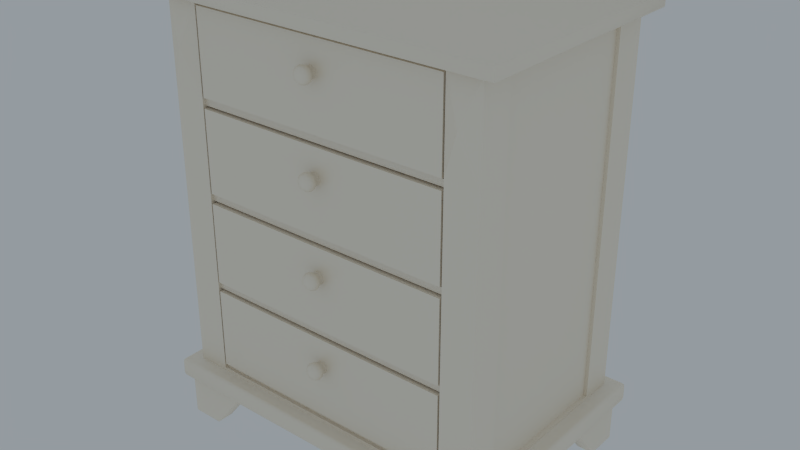 # Source: small_cupboard_reduce.blend  (saved by Blender 2.79.0; exported with 4.5.12 LTS)
import bpy
from mathutils import Matrix  # noqa: F401  (used for matrix-valued properties, if any)

bpy.ops.wm.read_factory_settings(use_empty=True)
scene = bpy.context.scene
scene.name = 'Scene'

# ---- collections
col_collection_1 = bpy.data.collections.new('Collection 1'); scene.collection.children.link(col_collection_1)

# ---- materials (node trees are filled in below, after node groups)
mat_1013_simple = bpy.data.materials.new('1013_simple')
mat_1013_simple.alpha_threshold = 0.0
mat_1013_simple.diffuse_color = (1.0, 0.9131, 0.7682, 1.0)
mat_1013_simple.roughness = 0.5
mat_1013_simple.specular_intensity = 0.8
mat_1013_simple.line_color = (0.0, 0.0, 0.0, 1.0)

# ---- material node trees
mat_1013_simple.use_nodes = True; mat_1013_simple.node_tree.nodes.clear()
_N = mat_1013_simple.node_tree.nodes; _L = mat_1013_simple.node_tree.links
n0 = _N.new('ShaderNodeOutputMaterial'); n0.name = 'Material Output'; n0.location = (300, 300)
n0.width = 120
n1 = _N.new('ShaderNodeMixShader'); n1.name = 'Mix Shader'; n1.location = (100, 300)
n1.width = 150
n1.inputs[0].default_value = 0.2
n2 = _N.new('ShaderNodeBsdfDiffuse'); n2.name = 'Diffuse BSDF'; n2.location = (-100, 300)
n2.inputs[0].default_value = (1.0, 0.9131, 0.7682, 1.0)
n3 = _N.new('ShaderNodeBsdfAnisotropic'); n3.name = 'Glossy BSDF'; n3.location = (-103, 185)
n3.distribution = 'BECKMANN'
n3.inputs[0].default_value = (1.0, 1.0, 1.0, 1.0)
n3.inputs[1].default_value = 0.4472
_L.new(n1.outputs[0], n0.inputs[0])
_L.new(n2.outputs[0], n1.inputs[1])
_L.new(n3.outputs[0], n1.inputs[2])
n0.is_active_output = True

# ---- world
world_world = bpy.data.worlds.new('World'); scene.world = world_world
world_world.use_nodes = True; world_world.node_tree.nodes.clear()
_N = world_world.node_tree.nodes; _L = world_world.node_tree.links
n0 = _N.new('ShaderNodeOutputWorld'); n0.name = 'World Output'; n0.location = (300, 300)
n0.width = 120
n1 = _N.new('ShaderNodeBackground'); n1.name = 'Background'; n1.location = (10, 300)
n1.width = 150
n1.inputs[0].default_value = (0.2986, 0.3277, 0.3509, 1.0)
_L.new(n1.outputs[0], n0.inputs[0])
n0.is_active_output = True
world_world.color = (0.05088, 0.05088, 0.05088)
world_world.use_sun_shadow = False
world_world.sun_shadow_jitter_overblur = 0.0
world_world.cycles.sampling_method = 'NONE'
world_world.cycles.sample_map_resolution = 256
world_world.light_settings.distance = 0.3

# ---- meshes
me_circle_002 = bpy.data.meshes.new('Circle.002')
me_circle_002.from_pydata([(-0.009396, -0.112, -0.07907), (-0.01354, -0.1099, -0.07907), (-0.01631, -0.1066, -0.07907), (-0.01728, -0.1028, -0.07907), (-0.01631, -0.09902, -0.07907), (-0.01354, -0.09579, -0.07907), (-0.009023, -0.112, -0.0772), (-0.01285, -0.1099, -0.07562), (-0.01541, -0.1066, -0.07456), (-0.01631, -0.1028, -0.07418), (-0.01541, -0.09902, -0.07456), (-0.01285, -0.09579, -0.07562), (-0.01285, -0.08761, -0.08253), (-0.007963, -0.112, -0.07562), (-0.01089, -0.1099, -0.07269), (-0.01285, -0.1066, -0.07073), (-0.01354, -0.1028, -0.07004), (-0.01285, -0.09902, -0.07073), (-0.01089, -0.09579, -0.07269), (-0.01089, -0.08761, -0.08546), (-0.006377, -0.112, -0.07456), (-0.007963, -0.1099, -0.07073), (-0.009023, -0.1066, -0.06817), (-0.009396, -0.1028, -0.06727), (-0.009023, -0.09902, -0.06817), (-0.007963, -0.09579, -0.07073), (-0.007963, -0.08761, -0.08742), (-0.004506, -0.112, -0.07418), (-0.004506, -0.1099, -0.07004), (-0.004506, -0.1066, -0.06727), (-0.004506, -0.1028, -0.0663), (-0.004506, -0.09902, -0.06727), (-0.004506, -0.09579, -0.07004), (-0.004506, -0.08761, -0.08811), (-0.004506, -0.1128, -0.07907), (-0.002635, -0.112, -0.07456), (-0.001049, -0.1099, -0.07073), (1.105e-05, -0.1066, -0.06817), (0.0003832, -0.1028, -0.06727), (1.105e-05, -0.09902, -0.06817), (-0.001049, -0.09579, -0.07073), (-0.001049, -0.08761, -0.08742), (-0.001049, -0.112, -0.07562), (0.001882, -0.1099, -0.07269), (0.003841, -0.1066, -0.07073), (0.004528, -0.1028, -0.07004), (0.003841, -0.09902, -0.07073), (0.001882, -0.09579, -0.07269), (0.001882, -0.08761, -0.08546), (1.104e-05, -0.112, -0.0772), (0.003841, -0.1099, -0.07562), (0.006399, -0.1066, -0.07456), (0.007298, -0.1028, -0.07418), (0.006399, -0.09902, -0.07456), (0.003841, -0.09579, -0.07562), (0.003841, -0.08761, -0.08253), (0.0003832, -0.112, -0.07907), (0.004528, -0.1099, -0.07907), (0.007298, -0.1066, -0.07907), (0.00827, -0.1028, -0.07907), (0.007298, -0.09902, -0.07907), (0.004528, -0.09579, -0.07907), (0.004528, -0.08761, -0.07907), (1.104e-05, -0.112, -0.08095), (0.003841, -0.1099, -0.08253), (0.006399, -0.1066, -0.08359), (0.007298, -0.1028, -0.08396), (0.006399, -0.09902, -0.08359), (0.003841, -0.09579, -0.08253), (0.003841, -0.08761, -0.07562), (-0.001049, -0.112, -0.08253), (0.001882, -0.1099, -0.08546), (0.003841, -0.1066, -0.08742), (0.004528, -0.1028, -0.08811), (0.003841, -0.09902, -0.08742), (0.001882, -0.09579, -0.08546), (0.001882, -0.08761, -0.07269), (-0.002635, -0.112, -0.08359), (-0.001049, -0.1099, -0.08742), (1.105e-05, -0.1066, -0.08998), (0.0003832, -0.1028, -0.09088), (1.105e-05, -0.09902, -0.08998), (-0.001049, -0.09579, -0.08742), (-0.001049, -0.08761, -0.07073), (-0.004506, -0.112, -0.08396), (-0.004506, -0.1099, -0.08811), (-0.004506, -0.1066, -0.09088), (-0.004506, -0.1028, -0.09185), (-0.004506, -0.09902, -0.09088), (-0.004506, -0.09579, -0.08811), (-0.004506, -0.08761, -0.07004), (-0.006377, -0.112, -0.08359), (-0.007963, -0.1099, -0.08742), (-0.009023, -0.1066, -0.08998), (-0.009396, -0.1028, -0.09088), (-0.009023, -0.09902, -0.08998), (-0.007963, -0.09579, -0.08742), (-0.007963, -0.08761, -0.07073), (-0.01089, -0.08761, -0.07269), (-0.007963, -0.112, -0.08253), (-0.01089, -0.1099, -0.08546), (-0.01285, -0.1066, -0.08742), (-0.01354, -0.1028, -0.08811), (-0.01285, -0.09902, -0.08742), (-0.01089, -0.09579, -0.08546), (-0.01285, -0.08761, -0.07562), (-0.009023, -0.112, -0.08095), (-0.01285, -0.1099, -0.08253), (-0.01541, -0.1066, -0.08359), (-0.01631, -0.1028, -0.08396), (-0.01541, -0.09902, -0.08359), (-0.01285, -0.09579, -0.08253), (-0.01354, -0.08761, -0.07907), (-0.009396, -0.112, 0.1999), (-0.01354, -0.1099, 0.1999), (-0.01631, -0.1066, 0.1999), (-0.01728, -0.1028, 0.1999), (-0.01631, -0.09902, 0.1999), (-0.01354, -0.09579, 0.1999), (-0.009023, -0.112, 0.2018), (-0.01285, -0.1099, 0.2034), (-0.01541, -0.1066, 0.2044), (-0.01631, -0.1028, 0.2048), (-0.01541, -0.09902, 0.2044), (-0.01285, -0.09579, 0.2034), (-0.01285, -0.08761, 0.1964), (-0.007963, -0.112, 0.2034), (-0.01089, -0.1099, 0.2063), (-0.01285, -0.1066, 0.2082), (-0.01354, -0.1028, 0.2089), (-0.01285, -0.09902, 0.2082), (-0.01089, -0.09579, 0.2063), (-0.01089, -0.08761, 0.1935), (-0.006377, -0.112, 0.2044), (-0.007963, -0.1099, 0.2082), (-0.009023, -0.1066, 0.2108), (-0.009396, -0.1028, 0.2117), (-0.009023, -0.09902, 0.2108), (-0.007963, -0.09579, 0.2082), (-0.007963, -0.08761, 0.1916), (-0.004506, -0.112, 0.2048), (-0.004506, -0.1099, 0.2089), (-0.004506, -0.1066, 0.2117), (-0.004506, -0.1028, 0.2127), (-0.004506, -0.09902, 0.2117), (-0.004506, -0.09579, 0.2089), (-0.004506, -0.08761, 0.1909), (-0.004506, -0.1128, 0.1999), (-0.002635, -0.112, 0.2044), (-0.001049, -0.1099, 0.2082), (1.105e-05, -0.1066, 0.2108), (0.0003832, -0.1028, 0.2117), (1.105e-05, -0.09902, 0.2108), (-0.001049, -0.09579, 0.2082), (-0.001049, -0.08761, 0.1916), (-0.001049, -0.112, 0.2034), (0.001882, -0.1099, 0.2063), (0.003841, -0.1066, 0.2082), (0.004528, -0.1028, 0.2089), (0.003841, -0.09902, 0.2082), (0.001882, -0.09579, 0.2063), (0.001882, -0.08761, 0.1935), (1.104e-05, -0.112, 0.2018), (0.003841, -0.1099, 0.2034), (0.006399, -0.1066, 0.2044), (0.007298, -0.1028, 0.2048), (0.006399, -0.09902, 0.2044), (0.003841, -0.09579, 0.2034), (0.003841, -0.08761, 0.1964), (0.0003832, -0.112, 0.1999), (0.004528, -0.1099, 0.1999), (0.007298, -0.1066, 0.1999), (0.00827, -0.1028, 0.1999), (0.007298, -0.09902, 0.1999), (0.004528, -0.09579, 0.1999), (0.004528, -0.08761, 0.1999), (1.104e-05, -0.112, 0.198), (0.003841, -0.1099, 0.1964), (0.006399, -0.1066, 0.1954), (0.007298, -0.1028, 0.195), (0.006399, -0.09902, 0.1954), (0.003841, -0.09579, 0.1964), (0.003841, -0.08761, 0.2034), (-0.001049, -0.112, 0.1964), (0.001882, -0.1099, 0.1935), (0.003841, -0.1066, 0.1916), (0.004528, -0.1028, 0.1909), (0.003841, -0.09902, 0.1916), (0.001882, -0.09579, 0.1935), (0.001882, -0.08761, 0.2063), (-0.002635, -0.112, 0.1954), (-0.001049, -0.1099, 0.1916), (1.105e-05, -0.1066, 0.189), (0.0003832, -0.1028, 0.1881), (1.105e-05, -0.09902, 0.189), (-0.001049, -0.09579, 0.1916), (-0.001049, -0.08761, 0.2082), (-0.004506, -0.112, 0.195), (-0.004506, -0.1099, 0.1909), (-0.004506, -0.1066, 0.1881), (-0.004506, -0.1028, 0.1871), (-0.004506, -0.09902, 0.1881), (-0.004506, -0.09579, 0.1909), (-0.004506, -0.08761, 0.2089), (-0.006377, -0.112, 0.1954), (-0.007963, -0.1099, 0.1916), (-0.009023, -0.1066, 0.189), (-0.009396, -0.1028, 0.1881), (-0.009023, -0.09902, 0.189), (-0.007963, -0.09579, 0.1916), (-0.007963, -0.08761, 0.2082), (-0.01089, -0.08761, 0.2063), (-0.007963, -0.112, 0.1964), (-0.01089, -0.1099, 0.1935), (-0.01285, -0.1066, 0.1916), (-0.01354, -0.1028, 0.1909), (-0.01285, -0.09902, 0.1916), (-0.01089, -0.09579, 0.1935), (-0.01285, -0.08761, 0.2034), (-0.009023, -0.112, 0.198), (-0.01285, -0.1099, 0.1964), (-0.01541, -0.1066, 0.1954), (-0.01631, -0.1028, 0.195), (-0.01541, -0.09902, 0.1954), (-0.01285, -0.09579, 0.1964), (-0.01354, -0.08761, 0.1999), (-0.009396, -0.112, 0.3378), (-0.01354, -0.1099, 0.3378), (-0.01631, -0.1066, 0.3378), (-0.01728, -0.1028, 0.3378), (-0.01631, -0.09902, 0.3378), (-0.01354, -0.09579, 0.3378), (-0.009023, -0.112, 0.3397), (-0.01285, -0.1099, 0.3413), (-0.01541, -0.1066, 0.3423), (-0.01631, -0.1028, 0.3427), (-0.01541, -0.09902, 0.3423), (-0.01285, -0.09579, 0.3413), (-0.01285, -0.08761, 0.3344), (-0.007963, -0.112, 0.3413), (-0.01089, -0.1099, 0.3442), (-0.01285, -0.1066, 0.3462), (-0.01354, -0.1028, 0.3469), (-0.01285, -0.09902, 0.3462), (-0.01089, -0.09579, 0.3442), (-0.01089, -0.08761, 0.3314), (-0.006377, -0.112, 0.3423), (-0.007963, -0.1099, 0.3462), (-0.009023, -0.1066, 0.3487), (-0.009396, -0.1028, 0.3496), (-0.009023, -0.09902, 0.3487), (-0.007963, -0.09579, 0.3462), (-0.007963, -0.08761, 0.3295), (-0.004506, -0.112, 0.3427), (-0.004506, -0.1099, 0.3469), (-0.004506, -0.1066, 0.3496), (-0.004506, -0.1028, 0.3506), (-0.004506, -0.09902, 0.3496), (-0.004506, -0.09579, 0.3469), (-0.004506, -0.08761, 0.3288), (-0.004506, -0.1128, 0.3378), (-0.002635, -0.112, 0.3423), (-0.001049, -0.1099, 0.3462), (1.105e-05, -0.1066, 0.3487), (0.0003832, -0.1028, 0.3496), (1.105e-05, -0.09902, 0.3487), (-0.001049, -0.09579, 0.3462), (-0.001049, -0.08761, 0.3295), (-0.001049, -0.112, 0.3413), (0.001882, -0.1099, 0.3442), (0.003841, -0.1066, 0.3462), (0.004528, -0.1028, 0.3469), (0.003841, -0.09902, 0.3462), (0.001882, -0.09579, 0.3442), (0.001882, -0.08761, 0.3314), (1.104e-05, -0.112, 0.3397), (0.003841, -0.1099, 0.3413), (0.006399, -0.1066, 0.3423), (0.007298, -0.1028, 0.3427), (0.006399, -0.09902, 0.3423), (0.003841, -0.09579, 0.3413), (0.003841, -0.08761, 0.3344), (0.0003832, -0.112, 0.3378), (0.004528, -0.1099, 0.3378), (0.007298, -0.1066, 0.3378), (0.00827, -0.1028, 0.3378), (0.007298, -0.09902, 0.3378), (0.004528, -0.09579, 0.3378), (0.004528, -0.08761, 0.3378), (1.104e-05, -0.112, 0.336), (0.003841, -0.1099, 0.3344), (0.006399, -0.1066, 0.3333), (0.007298, -0.1028, 0.3329), (0.006399, -0.09902, 0.3333), (0.003841, -0.09579, 0.3344), (0.003841, -0.08761, 0.3413), (-0.001049, -0.112, 0.3344), (0.001882, -0.1099, 0.3314), (0.003841, -0.1066, 0.3295), (0.004528, -0.1028, 0.3288), (0.003841, -0.09902, 0.3295), (0.001882, -0.09579, 0.3314), (0.001882, -0.08761, 0.3442), (-0.002635, -0.112, 0.3333), (-0.001049, -0.1099, 0.3295), (1.105e-05, -0.1066, 0.3269), (0.0003832, -0.1028, 0.326), (1.105e-05, -0.09902, 0.3269), (-0.001049, -0.09579, 0.3295), (-0.001049, -0.08761, 0.3462), (-0.004506, -0.112, 0.3329), (-0.004506, -0.1099, 0.3288), (-0.004506, -0.1066, 0.326), (-0.004506, -0.1028, 0.325), (-0.004506, -0.09902, 0.326), (-0.004506, -0.09579, 0.3288), (-0.004506, -0.08761, 0.3469), (-0.006377, -0.112, 0.3333), (-0.007963, -0.1099, 0.3295), (-0.009023, -0.1066, 0.3269), (-0.009396, -0.1028, 0.326), (-0.009023, -0.09902, 0.3269), (-0.007963, -0.09579, 0.3295), (-0.007963, -0.08761, 0.3462), (-0.01089, -0.08761, 0.3442), (-0.007963, -0.112, 0.3344), (-0.01089, -0.1099, 0.3314), (-0.01285, -0.1066, 0.3295), (-0.01354, -0.1028, 0.3288), (-0.01285, -0.09902, 0.3295), (-0.01089, -0.09579, 0.3314), (-0.01285, -0.08761, 0.3413), (-0.009023, -0.112, 0.336), (-0.01285, -0.1099, 0.3344), (-0.01541, -0.1066, 0.3333), (-0.01631, -0.1028, 0.3329), (-0.01541, -0.09902, 0.3333), (-0.01285, -0.09579, 0.3344), (-0.01354, -0.08761, 0.3378), (0.1929, -0.06454, 0.3821), (-0.2019, -0.06453, 0.3821), (-0.2019, -0.06453, 0.2581), (0.1929, -0.06454, 0.2581), (0.1929, -0.06454, 0.2429), (-0.2019, -0.06453, 0.2429), (-0.2019, -0.06453, 0.1189), (0.1929, -0.06454, 0.1189), (0.1929, -0.06454, -0.03543), (-0.2019, -0.06453, -0.03543), (-0.2019, -0.06453, -0.1594), (0.1929, -0.06454, -0.1594), (0.1929, -0.08986, -0.1594), (-0.2019, -0.08986, -0.1594), (-0.2019, -0.08986, -0.03543), (0.1929, -0.08986, -0.03543), (0.1929, -0.08986, 0.1189), (-0.2019, -0.08986, 0.1189), (-0.2019, -0.08986, 0.2429), (0.1929, -0.08986, 0.2429), (0.1929, -0.08986, 0.2581), (-0.2019, -0.08986, 0.2581), (-0.2019, -0.08986, 0.3821), (0.1929, -0.08986, 0.3821), (-0.2045, 0.2405, -0.167), (-0.2545, 0.2405, -0.167), (-0.2545, -0.08953, -0.167), (-0.2045, -0.08954, -0.167), (-0.2045, 0.2405, 0.3897), (-0.2545, 0.2405, 0.3897), (-0.2545, -0.08953, 0.3897), (-0.2045, -0.08954, 0.3897), (0.2455, 0.2405, -0.167), (0.1955, 0.2405, -0.167), (0.1955, -0.08954, -0.167), (0.2455, -0.08954, -0.167), (0.2455, 0.2405, 0.3897), (0.1955, 0.2405, 0.3897), (0.1955, -0.08954, 0.3897), (0.2455, -0.08954, 0.3897), (0.1955, 0.2355, -0.167), (0.1955, 0.2355, 0.3897), (-0.2045, 0.2355, -0.167), (-0.2045, 0.2355, 0.3897), (0.1955, 0.2155, -0.167), (0.1955, 0.2155, 0.3897), (-0.2045, 0.2155, -0.167), (-0.2045, 0.2155, 0.3897), (0.1955, -0.06454, 0.2455), (-0.2045, -0.08453, 0.2455), (-0.2045, -0.08453, -0.167), (-0.2045, -0.08453, 0.3897), (0.1955, -0.08454, -0.167), (0.1955, -0.08454, 0.3897), (0.1955, -0.06454, 0.3897), (0.1955, -0.08454, 0.2455), (0.1955, -0.08454, 0.1063), (0.1955, -0.06454, -0.167), (-0.2045, -0.08453, 0.3847), (-0.2045, -0.08453, 0.2555), (0.1955, -0.08454, 0.2555), (0.1955, -0.08454, 0.3847), (-0.2045, -0.08453, -0.03285), (-0.2045, -0.08453, -0.162), (0.1955, -0.08454, -0.162), (0.1955, -0.08454, -0.03285), (-0.2045, -0.06453, 0.3897), (-0.2045, -0.08453, 0.1163), (0.1955, -0.08454, 0.1163), (-0.2045, -0.06453, -0.167), (-0.2045, -0.08453, 0.1063), (-0.2045, -0.08453, -0.02285), (0.1955, -0.08454, -0.02285), (-0.2045, -0.06453, 0.2455), (0.1955, -0.06454, 0.1063), (-0.2045, -0.06453, 0.3847), (-0.2045, -0.06453, 0.2555), (0.1955, -0.06454, 0.2555), (0.1955, -0.06454, 0.3847), (-0.2045, -0.06453, -0.03285), (-0.2045, -0.06453, -0.162), (0.1955, -0.06454, -0.162), (0.1955, -0.06454, -0.03285), (-0.2045, -0.06453, 0.1163), (0.1955, -0.06454, 0.1163), (-0.2045, -0.06453, 0.1063), (-0.2045, -0.06453, -0.02285), (0.1955, -0.06454, -0.02285), (-0.2545, 0.191, -0.167), (-0.2045, 0.191, -0.167), (-0.2545, 0.191, 0.3897), (-0.2045, 0.191, 0.3897), (0.2455, 0.1909, 0.3897), (0.2455, 0.1909, -0.167), (0.1955, 0.1909, 0.3897), (0.1955, 0.1909, -0.167), (0.1955, -0.03964, -0.167), (0.2455, -0.03964, -0.167), (0.1955, -0.03964, 0.3897), (0.2455, -0.03964, 0.3897), (-0.2545, -0.03964, 0.3897), (-0.2545, -0.03964, -0.167), (-0.2045, -0.03964, 0.3897), (-0.2045, -0.03964, -0.167), (0.2405, 0.1909, 0.3897), (0.2405, 0.1909, -0.167), (0.2405, -0.03964, -0.167), (0.2405, -0.03964, 0.3897), (-0.2495, -0.03964, -0.167), (-0.2495, -0.03964, 0.3897), (-0.2495, 0.191, 0.3897), (-0.2495, 0.191, -0.167), (-0.2045, -0.08954, 0.2581), (-0.2045, 0.2405, 0.2581), (-0.2545, 0.2405, 0.2581), (-0.2545, -0.08953, 0.2581), (-0.2045, 0.191, 0.2581), (-0.2545, 0.191, 0.2581), (-0.2495, 0.191, 0.2581), (-0.2545, -0.03964, 0.2581), (-0.2045, -0.03964, 0.2581), (-0.2495, -0.03964, 0.2581), (-0.2295, -0.1006, 0.3239), (0.2205, -0.1006, 0.3239), (0.1955, -0.08954, 0.2581), (0.1955, 0.2405, 0.2581), (0.2455, 0.2405, 0.2581), (0.2455, -0.08954, 0.2581), (0.2405, 0.1909, 0.2581), (0.2405, -0.03964, 0.2581), (0.1955, -0.03964, 0.2581), (0.2455, -0.03964, 0.2581), (0.2455, 0.1909, 0.2581), (0.1955, 0.1909, 0.2581), (0.2589, 0.199, -0.2664), (0.2339, 0.199, -0.2664), (-0.1668, 0.2236, -0.2026), (-0.2177, 0.2236, -0.267), (-0.2668, 0.2486, -0.267), (-0.2177, 0.2486, -0.267), (-0.1668, 0.2486, -0.2026), (-0.2668, 0.2486, -0.2026), (-0.2418, 0.1486, -0.2026), (-0.2418, 0.1995, -0.267), (-0.2668, 0.1995, -0.267), (-0.2668, 0.1486, -0.2026), (-0.2418, 0.2236, -0.267), (-0.2668, 0.2236, -0.267), (-0.2668, 0.2236, -0.2026), (-0.2418, 0.2486, -0.2026), (-0.2418, 0.2486, -0.267), (-0.2418, 0.2236, -0.2026), (0.2589, 0.1492, -0.2026), (0.2339, 0.1492, -0.2026), (0.2339, 0.1489, -0.2033), (0.2589, 0.1489, -0.2033), (0.1594, 0.2234, -0.2033), (0.1594, 0.2484, -0.2033), (0.2339, 0.2484, -0.2033), (0.2589, 0.2482, -0.2033), (0.2587, 0.1489, -0.2033), (0.1594, 0.2482, -0.2033), (0.1602, 0.2484, -0.2033), (0.1602, 0.2234, -0.2033), (0.1597, 0.2234, -0.2026), (0.21, 0.2234, -0.267), (0.21, 0.2484, -0.267), (0.1597, 0.2484, -0.2026), (0.21, 0.2482, -0.267), (0.1597, 0.2482, -0.2026), (0.2095, 0.2234, -0.2664), (0.2095, 0.2484, -0.2664), (0.2589, 0.1497, -0.2033), (0.2339, 0.1497, -0.2033), (0.2587, 0.1996, -0.267), (0.2587, 0.1492, -0.2026), (0.2587, 0.1484, -0.2026), (0.2587, 0.1993, -0.267), (0.2587, 0.2234, -0.2026), (0.2587, 0.2484, -0.267), (0.2589, 0.1996, -0.267), (0.2339, 0.1996, -0.267), (0.2093, 0.2484, -0.2664), (0.2093, 0.2234, -0.2664), (0.2589, 0.1988, -0.2664), (0.2339, 0.1988, -0.2664), (0.2587, 0.2484, -0.2026), (0.2587, 0.2234, -0.267), (0.2587, 0.2482, -0.2026), (0.2587, 0.2482, -0.267), (0.2587, 0.2484, -0.2033), (0.2276, 0.2234, -0.2033), (0.2589, 0.2234, -0.2033), (0.2589, 0.2484, -0.2033), (0.2276, 0.2234, -0.2664), (0.2589, 0.2484, -0.2664), (0.2589, 0.2234, -0.2664), (0.2339, 0.2484, -0.2664), (0.2587, 0.1988, -0.2664), (0.2587, 0.2484, -0.2664), (0.2589, 0.2482, -0.2664), (0.2093, 0.2482, -0.2664), (0.2339, 0.2482, -0.2026), (0.2589, 0.2482, -0.2026), (0.2589, 0.2482, -0.267), (0.2339, 0.2482, -0.267), (0.1589, 0.2482, -0.2026), (0.2098, 0.2482, -0.267), (0.2339, 0.2234, -0.2026), (0.2589, 0.2234, -0.267), (0.2589, 0.2234, -0.2026), (0.2339, 0.2484, -0.2026), (0.2339, 0.2484, -0.267), (0.2339, 0.2234, -0.267), (0.1589, 0.2484, -0.2026), (0.2098, 0.2484, -0.267), (0.2098, 0.2234, -0.267), (0.1589, 0.2234, -0.2026), (0.2589, 0.2484, -0.2026), (0.2589, 0.1484, -0.2026), (0.2589, 0.1993, -0.267), (0.2589, 0.2484, -0.267), (0.2339, 0.1993, -0.267), (0.2339, 0.1484, -0.2026), (0.1837, 0.2236, -0.2348), (0.1837, 0.2486, -0.2348), (-0.2666, 0.1995, -0.267), (-0.2666, 0.1486, -0.2026), (-0.2666, 0.2236, -0.267), (-0.2666, 0.2486, -0.267), (-0.2666, 0.2486, -0.2026), (-0.2666, 0.2236, -0.2026), (-0.2666, 0.199, -0.2664), (-0.2666, 0.2486, -0.2664), (-0.2668, 0.2483, -0.2664), (-0.2172, 0.2483, -0.2664), (-0.2668, 0.2236, -0.2664), (-0.2418, 0.2486, -0.2664), (-0.2668, 0.2486, -0.2664), (-0.2418, 0.2173, -0.2664), (-0.2668, 0.2486, -0.2033), (-0.2418, 0.2486, -0.2033), (-0.2418, 0.2173, -0.2033), (-0.2668, 0.2483, -0.2033), (-0.2666, 0.2483, -0.267), (-0.2666, 0.2483, -0.2026), (-0.2418, 0.2483, -0.267), (-0.2668, 0.2483, -0.2026), (-0.2172, 0.2236, -0.2664), (-0.2172, 0.2486, -0.2664), (-0.2418, 0.199, -0.2664), (-0.2668, 0.199, -0.2664), (-0.2179, 0.2236, -0.267), (-0.2179, 0.2486, -0.267), (-0.2668, 0.2483, -0.267), (-0.2418, 0.2483, -0.2026), (-0.2177, 0.2483, -0.267), (-0.1668, 0.2483, -0.2026), (-0.1676, 0.2483, -0.2026), (-0.2179, 0.2483, -0.267), (-0.1681, 0.2236, -0.2033), (-0.1681, 0.2486, -0.2033), (-0.2668, 0.1992, -0.2664), (-0.2418, 0.1992, -0.2664), (-0.2666, 0.1493, -0.2026), (-0.2666, 0.1997, -0.267), (-0.2668, 0.1493, -0.2026), (-0.2668, 0.1997, -0.267), (-0.2418, 0.1997, -0.267), (-0.2418, 0.1493, -0.2026), (-0.2418, 0.1498, -0.2033), (-0.2668, 0.1498, -0.2033), (-0.2666, 0.1491, -0.2033), (-0.1673, 0.2483, -0.2033), (-0.2666, 0.2486, -0.2033), (-0.2668, 0.2236, -0.2033), (-0.2668, 0.1491, -0.2033), (-0.2418, 0.1491, -0.2033), (-0.1673, 0.2486, -0.2033), (-0.1673, 0.2236, -0.2033), (-0.1676, 0.2236, -0.2026), (-0.1676, 0.2486, -0.2026), (-0.2174, 0.2236, -0.2664), (-0.2174, 0.2486, -0.2664), (0.2339, -0.0007451, -0.2026), (0.2339, -0.05164, -0.267), (0.2589, -0.1007, -0.267), (0.2589, -0.05164, -0.267), (0.2589, -0.0007451, -0.2026), (0.2589, -0.1007, -0.2026), (0.1589, -0.07575, -0.2026), (0.2098, -0.07575, -0.267), (0.2098, -0.1007, -0.267), (0.1589, -0.1007, -0.2026), (0.2339, -0.07575, -0.267), (0.2339, -0.1007, -0.267), (0.2339, -0.1007, -0.2026), (0.2589, -0.07575, -0.2026), (0.2589, -0.07575, -0.267), (0.2339, -0.07575, -0.2026), (-0.2418, -0.0002773, -0.2026), (-0.2418, -0.05117, -0.267), (-0.2668, -0.1003, -0.267), (-0.2668, -0.05117, -0.267), (-0.2668, -0.0002773, -0.2026), (-0.2668, -0.1003, -0.2026), (-0.1668, -0.07528, -0.2026), (-0.2177, -0.07528, -0.267), (-0.2177, -0.1003, -0.267), (-0.1668, -0.1003, -0.2026), (-0.2418, -0.07528, -0.267), (-0.2418, -0.1003, -0.267), (-0.2418, -0.1003, -0.2026), (-0.2668, -0.07528, -0.2026), (-0.2668, -0.07528, -0.267), (-0.2418, -0.07528, -0.2026), (0.2339, -0.02619, -0.2348), (0.2589, -0.02619, -0.2348), (0.1843, -0.07575, -0.2348), (0.1843, -0.1007, -0.2348), (0.2339, -0.1007, -0.2348), (0.2589, -0.07575, -0.2348), (0.2589, -0.1007, -0.2348), (0.2339, -0.07575, -0.2348), (0.2095, -0.1005, -0.2667), (0.2589, -0.1005, -0.2029), (0.2586, -0.1005, -0.2026), (0.2586, -0.1005, -0.267), (0.1591, -0.1005, -0.2029), (0.2589, -0.1005, -0.2667), (0.2589, -0.05138, -0.2667), (0.2095, -0.07575, -0.2667), (0.2095, -0.1007, -0.2667), (0.2339, -0.1007, -0.2667), (0.2586, -0.1007, -0.267), (0.2586, -0.07575, -0.2026), (0.2586, -0.05164, -0.267), (0.2586, -0.0007451, -0.2026), (0.1591, -0.1007, -0.2029), (0.1591, -0.07575, -0.2029), (0.2589, -0.0009996, -0.2029), (0.2339, -0.0009996, -0.2029), (0.2339, -0.07575, -0.2029), (0.2589, -0.1007, -0.2029), (0.2589, -0.07575, -0.2029), (0.2339, -0.1007, -0.2029), (0.2589, -0.1005, -0.2026), (0.2339, -0.1005, -0.2026), (0.1843, -0.1005, -0.2348), (0.2589, -0.1005, -0.2348), (0.2589, -0.07575, -0.2667), (0.2589, -0.1007, -0.2667), (0.2339, -0.07575, -0.2667), (0.2339, -0.05138, -0.2667), (0.2098, -0.1005, -0.267), (0.1589, -0.1005, -0.2026), (0.2339, -0.1005, -0.267), (0.2589, -0.1005, -0.267), (0.2586, -0.1007, -0.2026), (0.2586, -0.07575, -0.267), (0.2586, -0.02619, -0.2348), (0.2586, -0.1007, -0.2348), (0.2586, -0.1007, -0.2667), (0.2586, -0.0009996, -0.2029), (0.2586, -0.1007, -0.2029), (0.2586, -0.05138, -0.2667), (0.1596, -0.1007, -0.2026), (0.21, -0.1007, -0.267), (0.21, -0.07575, -0.267), (0.1596, -0.07575, -0.2026), (0.1848, -0.1007, -0.2348), (0.1848, -0.07575, -0.2348), (0.2098, -0.07575, -0.2667), (0.21, -0.1005, -0.267), (0.1599, -0.07575, -0.2029), (0.1599, -0.1007, -0.2029), (0.2098, -0.1007, -0.2667), (0.1596, -0.1005, -0.2026), (0.2586, -0.05188, -0.267), (0.2589, -0.05163, -0.2667), (0.2589, -0.001747, -0.2029), (0.2586, -0.001495, -0.2026), (0.2339, -0.05188, -0.267), (0.2589, -0.05188, -0.267), (0.2339, -0.001495, -0.2026), (0.2589, -0.001495, -0.2026), (0.2339, -0.001747, -0.2029), (0.2339, -0.05163, -0.2667), (0.2339, -0.02669, -0.2348), (0.2589, -0.02669, -0.2348), (-0.2177, -0.1, -0.267), (-0.1668, -0.1, -0.2026), (-0.2418, -0.1, -0.267), (-0.2668, -0.1, -0.267), (-0.2668, -0.1, -0.2026), (-0.2418, -0.1, -0.2026), (-0.2172, -0.1, -0.2664), (-0.2668, -0.1, -0.2664), (-0.2666, -0.1003, -0.2664), (-0.2666, -0.05066, -0.2664), (-0.2418, -0.1003, -0.2664), (-0.2668, -0.07528, -0.2664), (-0.2668, -0.1003, -0.2664), (-0.2418, -0.07528, -0.2664), (-0.2668, -0.1003, -0.2033), (-0.2668, -0.07528, -0.2033), (-0.2418, -0.07528, -0.2033), (-0.2666, -0.1003, -0.2033), (-0.2666, -0.1, -0.267), (-0.2666, -0.1, -0.2026), (-0.2666, -0.07528, -0.267), (-0.2666, -0.1003, -0.2026), (-0.2418, -0.05066, -0.2664), (-0.2668, -0.05066, -0.2664), (-0.2172, -0.07528, -0.2664), (-0.2172, -0.1003, -0.2664), (-0.2418, -0.05141, -0.267), (-0.2668, -0.05141, -0.267), (-0.2666, -0.1003, -0.267), (-0.2666, -0.07528, -0.2026), (-0.2666, -0.05117, -0.267), (-0.2666, -0.0002773, -0.2026), (-0.2666, -0.001027, -0.2026), (-0.2666, -0.05141, -0.267), (-0.2418, -0.001526, -0.2033), (-0.2668, -0.001526, -0.2033), (-0.2174, -0.1003, -0.2664), (-0.2174, -0.07528, -0.2664), (-0.1676, -0.1, -0.2026), (-0.2179, -0.1, -0.267), (-0.1676, -0.1003, -0.2026), (-0.2179, -0.1003, -0.267), (-0.2179, -0.07528, -0.267), (-0.1676, -0.07528, -0.2026), (-0.1681, -0.07528, -0.2033), (-0.1681, -0.1003, -0.2033), (-0.1673, -0.1, -0.2033), (-0.2666, -0.0007811, -0.2033), (-0.2668, -0.1, -0.2033), (-0.2418, -0.1003, -0.2033), (-0.1673, -0.1003, -0.2033), (-0.1673, -0.07528, -0.2033), (-0.2668, -0.0007811, -0.2033), (-0.2418, -0.0007811, -0.2033), (-0.2418, -0.001027, -0.2026), (-0.2668, -0.001027, -0.2026), (-0.2418, -0.05091, -0.2664), (-0.2668, -0.05091, -0.2664), (-0.2782, 0.2532, 0.3925), (-0.2753, 0.2561, 0.3925), (-0.2753, 0.2532, 0.3897), (-0.2773, 0.2552, 0.3925), (-0.277, 0.2549, 0.3909), (-0.2753, 0.2552, 0.3905), (-0.2773, 0.2532, 0.3905), (-0.2782, -0.1023, 0.3925), (-0.2753, -0.1023, 0.3897), (-0.2753, -0.1052, 0.3925), (-0.2773, -0.1023, 0.3905), (-0.277, -0.104, 0.3909), (-0.2753, -0.1043, 0.3905), (-0.2773, -0.1043, 0.3925), (0.2663, 0.2561, 0.3925), (0.2692, 0.2532, 0.3925), (0.2663, 0.2532, 0.3897), (0.2683, 0.2552, 0.3925), (0.268, 0.2549, 0.3909), (0.2683, 0.2532, 0.3905), (0.2663, 0.2552, 0.3905), (0.2692, -0.1023, 0.3925), (0.2663, -0.1052, 0.3925), (0.2663, -0.1023, 0.3897), (0.2683, -0.1043, 0.3925), (0.268, -0.104, 0.3909), (0.2663, -0.1043, 0.3905), (0.2683, -0.1023, 0.3905), (-0.2782, 0.2532, 0.4068), (-0.2753, 0.2532, 0.4097), (-0.2753, 0.2561, 0.4068), (-0.2773, 0.2532, 0.4089), (-0.277, 0.2549, 0.4085), (-0.2753, 0.2552, 0.4089), (-0.2773, 0.2552, 0.4068), (-0.2782, -0.1023, 0.4068), (-0.2753, -0.1052, 0.4068), (-0.2753, -0.1023, 0.4097), (-0.2773, -0.1043, 0.4068), (-0.277, -0.104, 0.4085), (-0.2753, -0.1043, 0.4089), (-0.2773, -0.1023, 0.4089), (0.2663, 0.2561, 0.4068), (0.2663, 0.2532, 0.4097), (0.2692, 0.2532, 0.4068), (0.2663, 0.2552, 0.4089), (0.268, 0.2549, 0.4085), (0.2683, 0.2532, 0.4089), (0.2683, 0.2552, 0.4068), (0.2692, -0.1023, 0.4068), (0.2663, -0.1023, 0.4097), (0.2663, -0.1052, 0.4068), (0.2683, -0.1023, 0.4089), (0.268, -0.104, 0.4085), (0.2663, -0.1043, 0.4089), (0.2683, -0.1043, 0.4068), (-0.2545, 0.2405, -0.167), (-0.2545, -0.08953, -0.167), (0.2455, 0.2405, -0.167), (0.2455, -0.08954, -0.167), (-0.2545, 0.2405, -0.172), (-0.2545, -0.08953, -0.172), (0.2455, 0.2405, -0.172), (0.2455, -0.08954, -0.172), (-0.2726, 0.2561, -0.202), (-0.2786, 0.2561, -0.196), (-0.2726, 0.2621, -0.196), (-0.2756, 0.2561, -0.2012), (-0.2726, 0.2591, -0.2012), (-0.2754, 0.259, -0.2004), (-0.2778, 0.2591, -0.196), (-0.2778, 0.2561, -0.199), (-0.277, 0.259, -0.1989), (-0.2726, 0.2613, -0.199), (-0.2756, 0.2613, -0.196), (-0.2754, 0.2605, -0.1989), (0.2636, 0.2621, -0.196), (0.2696, 0.2561, -0.196), (0.2636, 0.2561, -0.202), (0.2666, 0.2613, -0.196), (0.2636, 0.2613, -0.199), (0.2664, 0.2605, -0.1989), (0.2688, 0.2561, -0.199), (0.2688, 0.2591, -0.196), (0.268, 0.259, -0.1989), (0.2636, 0.2591, -0.2012), (0.2666, 0.2561, -0.2012), (0.2664, 0.259, -0.2004), (-0.2726, -0.1052, -0.202), (-0.2726, -0.1112, -0.196), (-0.2786, -0.1052, -0.196), (-0.2726, -0.1082, -0.2012), (-0.2756, -0.1052, -0.2012), (-0.2754, -0.108, -0.2004), (-0.2756, -0.1104, -0.196), (-0.2726, -0.1104, -0.199), (-0.2754, -0.1096, -0.1989), (-0.2778, -0.1052, -0.199), (-0.2778, -0.1082, -0.196), (-0.277, -0.108, -0.1989), (0.2636, -0.1112, -0.196), (0.2636, -0.1052, -0.202), (0.2696, -0.1052, -0.196), (0.2636, -0.1104, -0.199), (0.2666, -0.1104, -0.196), (0.2664, -0.1096, -0.1989), (0.2666, -0.1052, -0.2012), (0.2636, -0.1082, -0.2012), (0.2664, -0.108, -0.2004), (0.2688, -0.1082, -0.196), (0.2688, -0.1052, -0.199), (0.268, -0.108, -0.1989), (0.2696, -0.1052, -0.1781), (0.2633, -0.1055, -0.172), (0.2636, -0.1112, -0.1781), (0.2686, -0.1053, -0.1751), (0.2687, -0.1081, -0.1781), (0.2681, -0.1082, -0.1751), (0.2633, -0.1083, -0.1729), (0.2664, -0.1054, -0.1729), (0.2665, -0.1083, -0.1735), (0.2665, -0.1103, -0.1781), (0.2635, -0.1103, -0.1751), (0.2665, -0.1098, -0.175), (0.2636, 0.2621, -0.1781), (0.2633, 0.2564, -0.172), (0.2696, 0.2561, -0.1781), (0.2635, 0.2613, -0.1751), (0.2665, 0.2612, -0.1781), (0.2665, 0.2607, -0.175), (0.2664, 0.2563, -0.1729), (0.2633, 0.2592, -0.1729), (0.2665, 0.2592, -0.1735), (0.2687, 0.2591, -0.1781), (0.2686, 0.2562, -0.1751), (0.2681, 0.2592, -0.1751), (-0.2786, -0.1052, -0.1781), (-0.2726, -0.1112, -0.1781), (-0.2723, -0.1055, -0.172), (-0.2777, -0.1081, -0.1781), (-0.2776, -0.1053, -0.1751), (-0.2771, -0.1082, -0.1751), (-0.2725, -0.1103, -0.1751), (-0.2755, -0.1103, -0.1781), (-0.2755, -0.1098, -0.175), (-0.2754, -0.1054, -0.1729), (-0.2724, -0.1083, -0.1729), (-0.2755, -0.1083, -0.1735), (-0.2786, 0.2561, -0.1781), (-0.2723, 0.2564, -0.172), (-0.2726, 0.2621, -0.1781), (-0.2776, 0.2562, -0.1751), (-0.2777, 0.2591, -0.1781), (-0.2771, 0.2592, -0.1751), (-0.2724, 0.2592, -0.1729), (-0.2754, 0.2563, -0.1729), (-0.2755, 0.2592, -0.1735), (-0.2755, 0.2612, -0.1781), (-0.2725, 0.2613, -0.1751), (-0.2755, 0.2607, -0.175)], [(564, 563), (367, 370), (363, 366)], [(9, 10, 4, 3), (6, 7, 1, 0), (8, 9, 3, 2), (10, 11, 5, 4), (7, 8, 2, 1), (13, 14, 7, 6), (15, 16, 9, 8), (17, 18, 11, 10), (14, 15, 8, 7), (16, 17, 10, 9), (20, 21, 14, 13), (22, 23, 16, 15), (24, 25, 18, 17), (21, 22, 15, 14), (23, 24, 17, 16), (27, 28, 21, 20), (29, 30, 23, 22), (31, 32, 25, 24), (28, 29, 22, 21), (30, 31, 24, 23), (35, 36, 28, 27), (37, 38, 30, 29), (39, 40, 32, 31), (36, 37, 29, 28), (38, 39, 31, 30), (42, 43, 36, 35), (44, 45, 38, 37), (46, 47, 40, 39), (43, 44, 37, 36), (45, 46, 39, 38), (49, 50, 43, 42), (51, 52, 45, 44), (53, 54, 47, 46), (50, 51, 44, 43), (52, 53, 46, 45), (56, 57, 50, 49), (58, 59, 52, 51), (60, 61, 54, 53), (57, 58, 51, 50), (59, 60, 53, 52), (63, 64, 57, 56), (65, 66, 59, 58), (67, 68, 61, 60), (64, 65, 58, 57), (66, 67, 60, 59), (70, 71, 64, 63), (72, 73, 66, 65), (74, 75, 68, 67), (71, 72, 65, 64), (73, 74, 67, 66), (77, 78, 71, 70), (79, 80, 73, 72), (81, 82, 75, 74), (78, 79, 72, 71), (80, 81, 74, 73), (84, 85, 78, 77), (86, 87, 80, 79), (88, 89, 82, 81), (85, 86, 79, 78), (87, 88, 81, 80), (91, 92, 85, 84), (93, 94, 87, 86), (95, 96, 89, 88), (92, 93, 86, 85), (94, 95, 88, 87), (99, 100, 92, 91), (101, 102, 94, 93), (103, 104, 96, 95), (100, 101, 93, 92), (102, 103, 95, 94), (106, 107, 100, 99), (108, 109, 102, 101), (110, 111, 104, 103), (107, 108, 101, 100), (109, 110, 103, 102), (34, 6, 0), (104, 111, 12, 19), (34, 13, 6), (111, 5, 112, 12), (34, 20, 13), (75, 82, 41, 48), (34, 27, 20), (40, 47, 76, 83), (34, 35, 27), (11, 18, 98, 105), (34, 42, 35), (54, 61, 62, 69), (34, 49, 42), (25, 32, 90, 97), (34, 56, 49), (5, 11, 105, 112), (34, 63, 56), (96, 104, 19, 26), (34, 70, 63), (68, 75, 48, 55), (34, 77, 70), (82, 89, 33, 41), (34, 84, 77), (32, 40, 83, 90), (34, 91, 84), (47, 54, 69, 76), (34, 99, 91), (18, 25, 97, 98), (34, 106, 99), (89, 96, 26, 33), (0, 1, 107, 106), (2, 3, 109, 108), (4, 5, 111, 110), (34, 0, 106), (61, 68, 55, 62), (1, 2, 108, 107), (3, 4, 110, 109), (122, 123, 117, 116), (119, 120, 114, 113), (121, 122, 116, 115), (123, 124, 118, 117), (120, 121, 115, 114), (126, 127, 120, 119), (128, 129, 122, 121), (130, 131, 124, 123), (127, 128, 121, 120), (129, 130, 123, 122), (133, 134, 127, 126), (135, 136, 129, 128), (137, 138, 131, 130), (134, 135, 128, 127), (136, 137, 130, 129), (140, 141, 134, 133), (142, 143, 136, 135), (144, 145, 138, 137), (141, 142, 135, 134), (143, 144, 137, 136), (148, 149, 141, 140), (150, 151, 143, 142), (152, 153, 145, 144), (149, 150, 142, 141), (151, 152, 144, 143), (155, 156, 149, 148), (157, 158, 151, 150), (159, 160, 153, 152), (156, 157, 150, 149), (158, 159, 152, 151), (162, 163, 156, 155), (164, 165, 158, 157), (166, 167, 160, 159), (163, 164, 157, 156), (165, 166, 159, 158), (169, 170, 163, 162), (171, 172, 165, 164), (173, 174, 167, 166), (170, 171, 164, 163), (172, 173, 166, 165), (176, 177, 170, 169), (178, 179, 172, 171), (180, 181, 174, 173), (177, 178, 171, 170), (179, 180, 173, 172), (183, 184, 177, 176), (185, 186, 179, 178), (187, 188, 181, 180), (184, 185, 178, 177), (186, 187, 180, 179), (190, 191, 184, 183), (192, 193, 186, 185), (194, 195, 188, 187), (191, 192, 185, 184), (193, 194, 187, 186), (197, 198, 191, 190), (199, 200, 193, 192), (201, 202, 195, 194), (198, 199, 192, 191), (200, 201, 194, 193), (204, 205, 198, 197), (206, 207, 200, 199), (208, 209, 202, 201), (205, 206, 199, 198), (207, 208, 201, 200), (212, 213, 205, 204), (214, 215, 207, 206), (216, 217, 209, 208), (213, 214, 206, 205), (215, 216, 208, 207), (219, 220, 213, 212), (221, 222, 215, 214), (223, 224, 217, 216), (220, 221, 214, 213), (222, 223, 216, 215), (147, 119, 113), (217, 224, 125, 132), (147, 126, 119), (224, 118, 225, 125), (147, 133, 126), (188, 195, 154, 161), (147, 140, 133), (153, 160, 189, 196), (147, 148, 140), (124, 131, 211, 218), (147, 155, 148), (167, 174, 175, 182), (147, 162, 155), (138, 145, 203, 210), (147, 169, 162), (118, 124, 218, 225), (147, 176, 169), (209, 217, 132, 139), (147, 183, 176), (181, 188, 161, 168), (147, 190, 183), (195, 202, 146, 154), (147, 197, 190), (145, 153, 196, 203), (147, 204, 197), (160, 167, 182, 189), (147, 212, 204), (131, 138, 210, 211), (147, 219, 212), (202, 209, 139, 146), (113, 114, 220, 219), (115, 116, 222, 221), (117, 118, 224, 223), (147, 113, 219), (174, 181, 168, 175), (114, 115, 221, 220), (116, 117, 223, 222), (235, 236, 230, 229), (232, 233, 227, 226), (234, 235, 229, 228), (236, 237, 231, 230), (233, 234, 228, 227), (239, 240, 233, 232), (241, 242, 235, 234), (243, 244, 237, 236), (240, 241, 234, 233), (242, 243, 236, 235), (246, 247, 240, 239), (248, 249, 242, 241), (250, 251, 244, 243), (247, 248, 241, 240), (249, 250, 243, 242), (253, 254, 247, 246), (255, 256, 249, 248), (257, 258, 251, 250), (254, 255, 248, 247), (256, 257, 250, 249), (261, 262, 254, 253), (263, 264, 256, 255), (265, 266, 258, 257), (262, 263, 255, 254), (264, 265, 257, 256), (268, 269, 262, 261), (270, 271, 264, 263), (272, 273, 266, 265), (269, 270, 263, 262), (271, 272, 265, 264), (275, 276, 269, 268), (277, 278, 271, 270), (279, 280, 273, 272), (276, 277, 270, 269), (278, 279, 272, 271), (282, 283, 276, 275), (284, 285, 278, 277), (286, 287, 280, 279), (283, 284, 277, 276), (285, 286, 279, 278), (289, 290, 283, 282), (291, 292, 285, 284), (293, 294, 287, 286), (290, 291, 284, 283), (292, 293, 286, 285), (296, 297, 290, 289), (298, 299, 292, 291), (300, 301, 294, 293), (297, 298, 291, 290), (299, 300, 293, 292), (303, 304, 297, 296), (305, 306, 299, 298), (307, 308, 301, 300), (304, 305, 298, 297), (306, 307, 300, 299), (310, 311, 304, 303), (312, 313, 306, 305), (314, 315, 308, 307), (311, 312, 305, 304), (313, 314, 307, 306), (317, 318, 311, 310), (319, 320, 313, 312), (321, 322, 315, 314), (318, 319, 312, 311), (320, 321, 314, 313), (325, 326, 318, 317), (327, 328, 320, 319), (329, 330, 322, 321), (326, 327, 319, 318), (328, 329, 321, 320), (332, 333, 326, 325), (334, 335, 328, 327), (336, 337, 330, 329), (333, 334, 327, 326), (335, 336, 329, 328), (260, 232, 226), (330, 337, 238, 245), (260, 239, 232), (337, 231, 338, 238), (260, 246, 239), (301, 308, 267, 274), (260, 253, 246), (266, 273, 302, 309), (260, 261, 253), (237, 244, 324, 331), (260, 268, 261), (280, 287, 288, 295), (260, 275, 268), (251, 258, 316, 323), (260, 282, 275), (231, 237, 331, 338), (260, 289, 282), (322, 330, 245, 252), (260, 296, 289), (294, 301, 274, 281), (260, 303, 296), (308, 315, 259, 267), (260, 310, 303), (258, 266, 309, 316), (260, 317, 310), (273, 280, 295, 302), (260, 325, 317), (244, 251, 323, 324), (260, 332, 325), (315, 322, 252, 259), (226, 227, 333, 332), (228, 229, 335, 334), (230, 231, 337, 336), (260, 226, 332), (287, 294, 281, 288), (227, 228, 334, 333), (229, 230, 336, 335), (347, 348, 353, 354), (341, 342, 359, 360), (342, 339, 362, 359), (351, 354, 353, 352), (344, 345, 356, 357), (348, 349, 352, 353), (339, 340, 361, 362), (345, 346, 355, 356), (349, 350, 351, 352), (346, 343, 358, 355), (355, 358, 357, 356), (342, 341, 340, 339), (346, 345, 344, 343), (350, 349, 348, 347), (359, 362, 361, 360), (343, 344, 357, 358), (340, 341, 360, 361), (350, 347, 354, 351), (440, 442, 366, 365), (439, 369, 370, 441), (459, 451, 366, 442), (456, 453, 364, 427), (451, 454, 365, 366), (453, 452, 363, 364), (435, 436, 374, 373), (437, 377, 378, 438), (470, 466, 374, 436), (472, 464, 372, 434), (466, 463, 373, 374), (464, 465, 371, 372), (380, 382, 381, 379), (384, 383, 385, 386), (382, 380, 384, 386), (380, 379, 383, 384), (386, 385, 381, 382), (379, 381, 385, 383), (399, 398, 415, 416), (388, 398, 399, 394), (414, 405, 390, 397), (392, 400, 397, 390), (394, 399, 416, 387), (397, 400, 417, 414), (389, 402, 403, 391), (408, 419, 402, 389), (424, 413, 423, 422), (403, 402, 419, 420), (401, 410, 411, 404), (418, 421, 426, 425), (401, 404, 421, 418), (408, 396, 420, 419), (409, 395, 413, 424), (409, 406, 407, 395), (393, 405, 414, 417), (389, 391, 396, 408), (412, 387, 416, 415), (412, 415, 398, 388), (388, 394, 387, 412), (418, 425, 410, 401), (407, 406, 422, 423), (391, 403, 420, 396), (393, 417, 400, 392), (424, 422, 406, 409), (411, 410, 425, 426), (392, 390, 405, 393), (404, 411, 426, 421), (395, 407, 423, 413), (364, 363, 428, 427), (368, 429, 430, 367), (452, 455, 428, 363), (460, 447, 440, 458), (463, 469, 435, 373), (470, 436, 445, 468), (455, 459, 442, 428), (454, 458, 440, 365), (467, 468, 445, 444), (372, 371, 432, 434), (460, 457, 450, 447), (456, 427, 450, 457), (376, 433, 431, 375), (469, 472, 434, 435), (465, 471, 432, 371), (467, 444, 432, 471), (441, 370, 451, 459), (429, 368, 453, 456), (461, 454, 451), (368, 367, 452, 453), (367, 430, 455, 452), (448, 460, 458, 439), (430, 441, 459, 455), (369, 439, 458, 454), (448, 449, 457, 460), (429, 456, 457, 449), (376, 375, 465, 464), (438, 470, 468, 446), (443, 446, 468, 467), (437, 433, 472, 469), (377, 437, 469, 463), (438, 378, 466, 470), (443, 467, 471, 431), (454, 461, 369), (462, 463, 466), (461, 370, 369), (433, 376, 464, 472), (375, 431, 471, 465), (463, 462, 377), (462, 378, 377), (462, 466, 378), (461, 451, 370), (538, 518, 560, 534), (526, 528, 544, 552), (539, 534, 560, 543), (545, 508, 503, 556), (531, 498, 539, 535), (561, 524, 537, 516), (507, 544, 551, 505), (556, 503, 502, 495), (553, 506, 508, 545), (493, 524, 474, 512), (499, 515, 558, 494), (559, 519, 513, 516), (497, 536, 538, 529), (604, 567, 486, 606), (612, 596, 479, 617), (611, 566, 481, 616), (601, 606, 486, 575), (597, 594, 488, 620), (584, 594, 490, 570), (622, 576, 489, 592), (603, 570, 490, 608), (572, 577, 477, 568), (583, 593, 486, 567), (573, 593, 477, 577), (602, 578, 485, 607), (621, 591, 485, 578), (598, 585, 485, 591), (519, 548, 526, 513), (503, 547, 530, 502), (555, 504, 507, 546), (514, 517, 549, 491), (501, 510, 536, 497), (524, 493, 499, 537), (509, 533, 552, 504), (504, 552, 544, 507), (513, 526, 552, 520), (492, 547, 517, 514), (540, 500, 495, 522), (515, 514, 491, 558), (474, 520, 552, 533), (550, 497, 529, 525), (529, 538, 534, 532), (492, 512, 530, 547), (494, 511, 473, 523), (516, 513, 520, 561), (496, 553, 545, 500), (554, 521, 540, 546), (537, 499, 494, 523), (542, 557, 532, 498), (525, 527, 541, 550), (543, 560, 518, 528), (548, 543, 528, 526), (562, 492, 514, 515), (502, 530, 533, 509), (536, 551, 518, 538), (498, 532, 534, 539), (495, 502, 509, 522), (527, 517, 547, 541), (553, 496, 501, 506), (508, 541, 547, 503), (562, 493, 512, 492), (535, 539, 543, 548), (496, 521, 510, 501), (557, 542, 527, 525), (473, 535, 548, 519), (542, 549, 517, 527), (510, 505, 551, 536), (522, 509, 504, 555), (500, 545, 556, 495), (521, 496, 500, 540), (521, 554, 505, 510), (512, 474, 533, 530), (546, 507, 505, 554), (524, 561, 520, 474), (506, 550, 541, 508), (549, 542, 498, 531), (525, 529, 532, 557), (491, 549, 531, 511), (511, 531, 535, 473), (558, 491, 511, 494), (506, 501, 497, 550), (516, 537, 523, 559), (493, 562, 515, 499), (523, 473, 519, 559), (546, 540, 522, 555), (528, 518, 551, 544), (607, 485, 567, 604), (615, 484, 566, 611), (586, 584, 570, 487), (605, 487, 570, 603), (576, 572, 568, 489), (585, 583, 567, 485), (592, 489, 585, 598), (480, 569, 584, 586), (489, 568, 583, 585), (595, 574, 588, 478), (610, 601, 575, 614), (568, 477, 593, 583), (575, 486, 593, 573), (619, 490, 594, 597), (569, 488, 594, 584), (582, 573, 577, 579), (618, 475, 596, 612), (566, 603, 608, 481), (590, 615, 611, 571), (613, 579, 577, 572), (609, 581, 578, 602), (617, 600, 622, 588), (600, 580, 576, 622), (565, 571, 589, 482), (599, 621, 578, 581), (614, 575, 573, 582), (476, 587, 574, 595), (483, 590, 571, 565), (484, 605, 603, 566), (580, 613, 572, 576), (590, 483, 606, 601), (488, 569, 613, 580), (619, 599, 581, 490), (482, 607, 604, 565), (608, 490, 581, 609), (587, 618, 612, 574), (586, 582, 579, 480), (616, 609, 602, 589), (620, 488, 580, 600), (569, 480, 579, 613), (589, 602, 607, 482), (605, 610, 614, 487), (571, 611, 616, 589), (574, 612, 617, 588), (595, 598, 591, 476), (487, 614, 582, 586), (475, 618, 599, 619), (615, 590, 601, 610), (565, 604, 606, 483), (588, 622, 592, 478), (475, 619, 597, 596), (479, 620, 600, 617), (478, 592, 598, 595), (481, 608, 609, 616), (484, 615, 610, 605), (596, 597, 620, 479), (587, 476, 591, 621), (618, 587, 621, 599), (712, 695, 634, 706), (702, 676, 627, 679), (667, 694, 629, 678), (715, 706, 634, 672), (720, 674, 636, 724), (665, 674, 638, 686), (718, 689, 637, 722), (716, 686, 638, 708), (668, 690, 625, 696), (666, 673, 634, 695), (701, 673, 625, 690), (711, 691, 633, 707), (726, 721, 633, 691), (717, 698, 633, 721), (768, 731, 650, 770), (776, 760, 643, 781), (775, 730, 645, 780), (765, 770, 650, 739), (761, 758, 652, 784), (748, 758, 654, 734), (786, 740, 653, 756), (767, 734, 654, 772), (736, 741, 641, 732), (747, 757, 650, 731), (737, 757, 641, 741), (766, 742, 649, 771), (785, 755, 649, 742), (762, 749, 649, 755), (704, 699, 656, 669), (663, 687, 657, 670), (714, 709, 659, 684), (719, 683, 660, 728), (664, 682, 661, 688), (703, 700, 661, 682), (713, 681, 662, 710), (725, 727, 662, 681), (684, 659, 700, 703), (685, 628, 682, 664), (709, 715, 672, 659), (628, 685, 665, 697), (708, 638, 681, 713), (723, 725, 681, 638), (724, 636, 683, 719), (659, 672, 701, 700), (624, 692, 704, 675), (699, 702, 679, 656), (693, 663, 670, 630), (675, 704, 669, 626), (687, 667, 678, 657), (700, 701, 690, 661), (697, 703, 682, 628), (705, 714, 684, 635), (728, 660, 689, 718), (698, 666, 695, 633), (680, 623, 676, 702), (710, 662, 691, 711), (688, 661, 690, 668), (692, 655, 699, 704), (727, 726, 691, 662), (635, 684, 703, 697), (722, 637, 698, 717), (696, 625, 673, 666), (723, 638, 674, 720), (636, 685, 664, 683), (655, 680, 702, 699), (685, 636, 674, 665), (672, 634, 673, 701), (705, 635, 686, 716), (707, 633, 695, 712), (697, 665, 686, 635), (677, 632, 694, 667), (683, 664, 688, 660), (689, 668, 696, 637), (660, 688, 668, 689), (637, 696, 666, 698), (658, 677, 667, 687), (671, 658, 687, 663), (631, 671, 663, 693), (693, 712, 706, 631), (671, 631, 706, 715), (694, 716, 708, 629), (670, 711, 707, 630), (677, 658, 709, 714), (678, 713, 710, 657), (658, 671, 715, 709), (629, 708, 713, 678), (632, 677, 714, 705), (657, 710, 711, 670), (632, 705, 716, 694), (630, 707, 712, 693), (679, 719, 728, 656), (623, 723, 720, 676), (675, 717, 721, 624), (623, 680, 725, 723), (656, 728, 718, 669), (627, 724, 719, 679), (692, 624, 721, 726), (680, 655, 727, 725), (676, 720, 724, 627), (655, 692, 726, 727), (626, 722, 717, 675), (669, 718, 722, 626), (771, 649, 731, 768), (779, 648, 730, 775), (750, 748, 734, 651), (769, 651, 734, 767), (740, 736, 732, 653), (749, 747, 731, 649), (756, 653, 749, 762), (644, 733, 748, 750), (653, 732, 747, 749), (759, 738, 752, 642), (774, 765, 739, 778), (732, 641, 757, 747), (739, 650, 757, 737), (783, 654, 758, 761), (733, 652, 758, 748), (746, 737, 741, 743), (782, 639, 760, 776), (730, 767, 772, 645), (754, 779, 775, 735), (777, 743, 741, 736), (773, 745, 742, 766), (781, 764, 786, 752), (764, 744, 740, 786), (729, 735, 753, 646), (763, 785, 742, 745), (778, 739, 737, 746), (640, 751, 738, 759), (647, 754, 735, 729), (648, 769, 767, 730), (744, 777, 736, 740), (754, 647, 770, 765), (652, 733, 777, 744), (783, 763, 745, 654), (646, 771, 768, 729), (772, 654, 745, 773), (751, 782, 776, 738), (750, 746, 743, 644), (780, 773, 766, 753), (784, 652, 744, 764), (733, 644, 743, 777), (753, 766, 771, 646), (769, 774, 778, 651), (735, 775, 780, 753), (738, 776, 781, 752), (759, 762, 755, 640), (651, 778, 746, 750), (639, 782, 763, 783), (779, 754, 765, 774), (729, 768, 770, 647), (752, 786, 756, 642), (639, 783, 761, 760), (643, 784, 764, 781), (642, 756, 762, 759), (645, 772, 773, 780), (648, 779, 774, 769), (760, 761, 784, 643), (751, 640, 755, 785), (782, 751, 785, 763), (801, 788, 817, 829), (824, 837, 830, 816), (802, 831, 836, 808), (796, 809, 838, 823), (795, 789, 803, 810), (787, 790, 791, 793), (788, 792, 791, 790), (789, 793, 791, 792), (794, 797, 798, 800), (795, 799, 798, 797), (796, 800, 798, 799), (801, 804, 805, 807), (802, 806, 805, 804), (803, 807, 805, 806), (808, 811, 812, 814), (809, 813, 812, 811), (810, 814, 812, 813), (815, 818, 819, 821), (816, 820, 819, 818), (817, 821, 819, 820), (822, 825, 826, 828), (823, 827, 826, 825), (824, 828, 826, 827), (829, 832, 833, 835), (830, 834, 833, 832), (831, 835, 833, 834), (836, 839, 840, 842), (837, 841, 840, 839), (838, 842, 840, 841), (789, 795, 797, 793), (793, 797, 794, 787), (788, 801, 807, 792), (792, 807, 803, 789), (802, 808, 814, 806), (806, 814, 810, 803), (809, 796, 799, 813), (813, 799, 795, 810), (815, 822, 828, 818), (818, 828, 824, 816), (816, 830, 832, 820), (820, 832, 829, 817), (830, 837, 839, 834), (834, 839, 836, 831), (837, 824, 827, 841), (841, 827, 823, 838), (796, 823, 825, 800), (800, 825, 822, 794), (831, 802, 804, 835), (835, 804, 801, 829), (787, 815, 821, 790), (790, 821, 817, 788), (808, 836, 842, 811), (811, 842, 838, 809), (787, 794, 822, 815), (844, 846, 845, 843), (847, 849, 912, 936), (843, 847, 848, 844), (848, 847, 936, 925), (845, 849, 847, 843), (850, 848, 925, 900), (913, 899, 889, 864), (875, 851, 865, 888), (845, 846, 850, 849), (846, 844, 848, 850), (937, 911, 863, 853), (901, 924, 876, 887), (849, 850, 900, 912), (851, 854, 856, 855), (854, 858, 859, 856), (852, 857, 859, 858), (857, 861, 862, 859), (853, 860, 862, 861), (860, 855, 856, 862), (856, 859, 862), (863, 866, 868, 867), (866, 870, 871, 868), (864, 869, 871, 870), (869, 873, 874, 871), (865, 872, 874, 873), (872, 867, 868, 874), (868, 871, 874), (875, 878, 880, 879), (878, 882, 883, 880), (876, 881, 883, 882), (881, 885, 886, 883), (877, 884, 886, 885), (884, 879, 880, 886), (880, 883, 886), (887, 890, 892, 891), (890, 894, 895, 892), (888, 893, 895, 894), (893, 897, 898, 895), (889, 896, 898, 897), (896, 891, 892, 898), (892, 895, 898), (899, 902, 904, 903), (902, 906, 907, 904), (900, 905, 907, 906), (905, 909, 910, 907), (901, 908, 910, 909), (908, 903, 904, 910), (904, 907, 910), (911, 914, 916, 915), (914, 918, 919, 916), (912, 917, 919, 918), (917, 921, 922, 919), (913, 920, 922, 921), (920, 915, 916, 922), (916, 919, 922), (923, 926, 928, 927), (926, 930, 931, 928), (924, 929, 931, 930), (929, 933, 934, 931), (925, 932, 934, 933), (932, 927, 928, 934), (928, 931, 934), (935, 938, 940, 939), (938, 942, 943, 940), (936, 941, 943, 942), (941, 945, 946, 943), (937, 944, 946, 945), (944, 939, 940, 946), (940, 943, 946), (863, 911, 915, 866), (866, 915, 920, 870), (870, 920, 913, 864), (851, 875, 879, 854), (854, 879, 884, 858), (858, 884, 877, 852), (901, 887, 891, 908), (908, 891, 896, 903), (903, 896, 889, 899), (876, 924, 930, 881), (881, 930, 926, 885), (885, 926, 923, 877), (937, 853, 861, 944), (944, 861, 857, 939), (939, 857, 852, 935), (864, 889, 897, 869), (869, 897, 893, 873), (873, 893, 888, 865), (887, 876, 882, 890), (890, 882, 878, 894), (894, 878, 875, 888), (853, 863, 867, 860), (860, 867, 872, 855), (855, 872, 865, 851), (900, 925, 933, 905), (905, 933, 929, 909), (909, 929, 924, 901), (912, 900, 906, 917), (917, 906, 902, 921), (921, 902, 899, 913), (936, 912, 918, 941), (941, 918, 914, 945), (945, 914, 911, 937), (935, 923, 927, 938), (938, 927, 932, 942), (942, 932, 925, 936), (923, 935, 852, 877)])
me_circle_002.polygons.foreach_set('use_smooth', [1, 1, 1, 1, 1, 1, 1, 1, 1, 1, 1, 1, 1, 1, 1, 1, 1, 1, 1, 1, 1, 1, 1, 1, 1, 1, 1, 1, 1, 1, 1, 1, 1, 1, 1, 1, 1, 1, 1, 1, 1, 1, 1, 1, 1, 1, 1, 1, 1, 1, 1, 1, 1, 1, 1, 1, 1, 1, 1, 1, 1, 1, 1, 1, 1, 1, 1, 1, 1, 1, 1, 1, 1, 1, 1, 1, 1, 1, 1, 1, 1, 1, 1, 1, 1, 1, 1, 1, 1, 1, 1, 1, 1, 1, 1, 1, 1, 1, 1, 1, 1, 1, 1, 1, 1, 1, 1, 1, 1, 1, 1, 1, 1, 1, 1, 1, 1, 1, 1, 1, 1, 1, 1, 1, 1, 1, 1, 1, 1, 1, 1, 1, 1, 1, 1, 1, 1, 1, 1, 1, 1, 1, 1, 1, 1, 1, 1, 1, 1, 1, 1, 1, 1, 1, 1, 1, 1, 1, 1, 1, 1, 1, 1, 1, 1, 1, 1, 1, 1, 1, 1, 1, 1, 1, 1, 1, 1, 1, 1, 1, 1, 1, 1, 1, 1, 1, 1, 1, 1, 1, 1, 1, 1, 1, 1, 1, 1, 1, 1, 1, 1, 1, 1, 1, 1, 1, 1, 1, 1, 1, 1, 1, 1, 1, 1, 1, 1, 1, 1, 1, 1, 1, 1, 1, 1, 1, 1, 1, 1, 1, 1, 1, 1, 1, 1, 1, 1, 1, 1, 1, 1, 1, 1, 1, 1, 1, 1, 1, 1, 1, 1, 1, 1, 1, 1, 1, 1, 1, 1, 1, 1, 1, 1, 1, 1, 1, 1, 1, 1, 1, 1, 1, 1, 1, 1, 1, 1, 1, 1, 1, 1, 1, 1, 1, 1, 1, 1, 1, 1, 1, 1, 1, 1, 1, 1, 1, 1, 1, 1, 1, 1, 1, 1, 1, 1, 1, 1, 1, 1, 1, 1, 1, 1, 1, 1, 1, 1, 1, 1, 1, 1, 1, 1, 1, 1, 1, 1, 1, 1, 1, 1, 1, 1, 1, 1, 1, 0, 0, 0, 0, 0, 0, 0, 0, 0, 0, 0, 0, 0, 0, 0, 0, 0, 0, 0, 0, 0, 0, 0, 0, 0, 0, 0, 0, 0, 0, 0, 0, 0, 0, 0, 0, 0, 0, 0, 0, 0, 0, 0, 0, 0, 0, 0, 0, 0, 0, 0, 0, 0, 0, 0, 0, 0, 0, 0, 0, 0, 0, 0, 0, 0, 0, 0, 0, 0, 0, 0, 0, 0, 0, 0, 0, 0, 0, 0, 0, 0, 0, 0, 0, 0, 0, 0, 0, 0, 0, 0, 0, 0, 0, 0, 0, 0, 0, 0, 0, 0, 0, 0, 0, 0, 0, 0, 0, 1, 1, 1, 1, 1, 1, 1, 1, 1, 1, 1, 1, 1, 1, 1, 1, 1, 1, 1, 1, 1, 1, 1, 1, 1, 1, 1, 1, 1, 1, 1, 1, 1, 1, 1, 1, 1, 1, 1, 1, 1, 1, 1, 1, 1, 1, 1, 1, 1, 1, 1, 1, 1, 1, 1, 1, 1, 1, 1, 1, 1, 1, 1, 1, 1, 1, 1, 1, 1, 1, 1, 1, 1, 1, 1, 1, 1, 1, 1, 1, 1, 1, 1, 1, 1, 1, 1, 1, 1, 1, 1, 1, 1, 1, 1, 1, 1, 1, 1, 1, 1, 1, 1, 1, 1, 1, 1, 1, 1, 1, 1, 1, 1, 1, 1, 1, 1, 1, 1, 1, 1, 1, 1, 1, 1, 1, 1, 1, 1, 1, 1, 1, 1, 1, 1, 1, 1, 1, 1, 1, 1, 1, 1, 1, 1, 1, 1, 1, 1, 1, 1, 1, 1, 1, 1, 1, 1, 1, 1, 1, 1, 1, 1, 1, 1, 1, 1, 1, 1, 1, 1, 1, 1, 1, 1, 1, 1, 1, 1, 1, 1, 1, 1, 1, 1, 1, 1, 1, 1, 1, 1, 1, 1, 1, 1, 1, 1, 1, 1, 1, 1, 1, 1, 1, 1, 1, 1, 1, 1, 1, 1, 1, 1, 1, 1, 1, 1, 1, 1, 1, 1, 1, 1, 1, 1, 1, 1, 1, 1, 1, 1, 1, 1, 1, 1, 1, 1, 1, 1, 1, 1, 1, 1, 1, 1, 1, 1, 1, 1, 1, 1, 1, 1, 1, 1, 1, 1, 1, 1, 1, 1, 1, 1, 1, 1, 1, 1, 1, 1, 1, 1, 1, 1, 1, 1, 1, 1, 1, 1, 1, 1, 1, 1, 1, 1, 1, 1, 1, 1, 1, 1, 1, 1, 1, 1, 1, 1, 1, 1, 1, 1, 1, 1, 1, 1, 1, 1, 1, 1, 1, 1, 1, 1, 1, 1, 1, 1, 1, 1, 1, 1, 1, 1, 1, 1, 1, 1, 1, 1, 1, 1, 1, 1, 1, 1, 1, 1, 1, 1, 1, 1, 1, 1, 1, 1, 1, 1, 1, 1, 1, 1, 1, 1, 1, 1, 1, 1, 1, 0, 1, 0, 1, 0, 1, 1, 1, 0, 0, 1, 1, 1, 1, 1, 1, 1, 1, 1, 1, 1, 1, 1, 1, 1, 1, 1, 1, 1, 1, 1, 1, 1, 1, 1, 1, 1, 1, 1, 1, 1, 1, 1, 1, 1, 1, 1, 1, 1, 1, 1, 1, 1, 1, 1, 1, 1, 1, 1, 1, 1, 1, 1, 1, 1, 1, 1, 1, 1, 1, 1, 1, 1, 1, 1, 1, 1, 1, 1, 1, 1, 1, 1, 1, 1, 1, 1, 1, 1, 1, 1, 1, 1, 1, 1, 1, 1, 1, 1, 1, 1, 1, 1, 1, 1, 1])
me_circle_002.materials.append(mat_1013_simple)
me_circle_002.use_remesh_preserve_volume = False
me_circle_002.use_remesh_preserve_attributes = False
me_circle_002.use_mirror_vertex_groups = False
me_circle_002.update()
me_circle_000 = bpy.data.meshes.new('Circle.000')
me_circle_000.from_pydata([(-0.004889, -0.0116, 0.001183), (-0.009034, -0.009445, 0.001183), (-0.0118, -0.006217, 0.001183), (-0.01278, -0.002409, 0.001183), (-0.0118, 0.001399, 0.001183), (-0.009034, 0.004627, 0.001183), (-0.004517, -0.0116, 0.003054), (-0.008347, -0.009445, 0.00464), (-0.01091, -0.006217, 0.0057), (-0.0118, -0.002409, 0.006072), (-0.01091, 0.001399, 0.0057), (-0.008347, 0.004627, 0.00464), (-0.008347, 0.01281, -0.002274), (-0.003457, -0.0116, 0.00464), (-0.006388, -0.009445, 0.007571), (-0.008347, -0.006217, 0.00953), (-0.009034, -0.002409, 0.01022), (-0.008347, 0.001399, 0.00953), (-0.006388, 0.004627, 0.007571), (-0.006388, 0.01281, -0.005205), (-0.001871, -0.0116, 0.0057), (-0.003457, -0.009445, 0.00953), (-0.004517, -0.006217, 0.01209), (-0.004889, -0.002409, 0.01299), (-0.004517, 0.001399, 0.01209), (-0.003457, 0.004627, 0.00953), (-0.003457, 0.01281, -0.007164), (1.155e-08, -0.0116, 0.006072), (1.297e-08, -0.009445, 0.01022), (1.518e-08, -0.006217, 0.01299), (1.835e-08, -0.002409, 0.01396), (2.015e-08, 0.001399, 0.01299), (2.214e-08, 0.004627, 0.01022), (2.683e-08, 0.01281, -0.007851), (1.024e-08, -0.01236, 0.001183), (0.001871, -0.0116, 0.0057), (0.003457, -0.009445, 0.00953), (0.004517, -0.006217, 0.01209), (0.004889, -0.002409, 0.01299), (0.004517, 0.001399, 0.01209), (0.003457, 0.004627, 0.00953), (0.003457, 0.01281, -0.007164), (0.003457, -0.0116, 0.00464), (0.006388, -0.009445, 0.007571), (0.008347, -0.006217, 0.00953), (0.009034, -0.002409, 0.01022), (0.008347, 0.001399, 0.00953), (0.006388, 0.004627, 0.007571), (0.006388, 0.01281, -0.005205), (0.004517, -0.0116, 0.003054), (0.008347, -0.009445, 0.00464), (0.01091, -0.006217, 0.0057), (0.0118, -0.002409, 0.006072), (0.01091, 0.001399, 0.0057), (0.008347, 0.004627, 0.00464), (0.008347, 0.01281, -0.002274), (0.004889, -0.0116, 0.001183), (0.009034, -0.009445, 0.001183), (0.0118, -0.006217, 0.001183), (0.01278, -0.002409, 0.001183), (0.0118, 0.001399, 0.001183), (0.009034, 0.004627, 0.001183), (0.009034, 0.01281, 0.001183), (0.004517, -0.0116, -0.000688), (0.008347, -0.009445, -0.002274), (0.01091, -0.006217, -0.003334), (0.0118, -0.002409, -0.003706), (0.01091, 0.001399, -0.003334), (0.008347, 0.004627, -0.002274), (0.008347, 0.01281, 0.00464), (0.003457, -0.0116, -0.002274), (0.006388, -0.009445, -0.005205), (0.008347, -0.006217, -0.007164), (0.009034, -0.002409, -0.007851), (0.008347, 0.001399, -0.007164), (0.006388, 0.004627, -0.005205), (0.006388, 0.01281, 0.007571), (0.001871, -0.0116, -0.003334), (0.003457, -0.009445, -0.007164), (0.004517, -0.006217, -0.009722), (0.004889, -0.002409, -0.01062), (0.004517, 0.001399, -0.009722), (0.003457, 0.004627, -0.007164), (0.003457, 0.01281, 0.00953), (1.149e-08, -0.0116, -0.003706), (1.233e-08, -0.009445, -0.007851), (1.426e-08, -0.006217, -0.01062), (1.605e-08, -0.002409, -0.01159), (1.922e-08, 0.001399, -0.01062), (2.15e-08, 0.004627, -0.007851), (2.747e-08, 0.01281, 0.01022), (-0.001871, -0.0116, -0.003334), (-0.003457, -0.009445, -0.007164), (-0.004517, -0.006217, -0.009722), (-0.004889, -0.002409, -0.01062), (-0.004517, 0.001399, -0.009722), (-0.003457, 0.004627, -0.007164), (-0.003457, 0.01281, 0.00953), (-0.006388, 0.01281, 0.007571), (-0.003457, -0.0116, -0.002274), (-0.006388, -0.009445, -0.005205), (-0.008347, -0.006217, -0.007164), (-0.009034, -0.002409, -0.007851), (-0.008347, 0.001399, -0.007164), (-0.006388, 0.004627, -0.005205), (-0.008347, 0.01281, 0.00464), (-0.004517, -0.0116, -0.000688), (-0.008347, -0.009445, -0.002274), (-0.01091, -0.006217, -0.003334), (-0.0118, -0.002409, -0.003706), (-0.01091, 0.001399, -0.003334), (-0.008347, 0.004627, -0.002274), (-0.009034, 0.01281, 0.001183), (0.1974, 0.03589, 0.0453), (-0.1974, 0.03589, 0.0453), (-0.1974, 0.03589, -0.07872), (0.1974, 0.03589, -0.07872), (0.1974, 0.01056, -0.07872), (-0.1974, 0.01056, -0.07872), (-0.1974, 0.01056, 0.0453), (0.1974, 0.01056, 0.0453)], [], [(9, 10, 4, 3), (6, 7, 1, 0), (8, 9, 3, 2), (10, 11, 5, 4), (7, 8, 2, 1), (13, 14, 7, 6), (15, 16, 9, 8), (17, 18, 11, 10), (14, 15, 8, 7), (16, 17, 10, 9), (20, 21, 14, 13), (22, 23, 16, 15), (24, 25, 18, 17), (21, 22, 15, 14), (23, 24, 17, 16), (27, 28, 21, 20), (29, 30, 23, 22), (31, 32, 25, 24), (28, 29, 22, 21), (30, 31, 24, 23), (35, 36, 28, 27), (37, 38, 30, 29), (39, 40, 32, 31), (36, 37, 29, 28), (38, 39, 31, 30), (42, 43, 36, 35), (44, 45, 38, 37), (46, 47, 40, 39), (43, 44, 37, 36), (45, 46, 39, 38), (49, 50, 43, 42), (51, 52, 45, 44), (53, 54, 47, 46), (50, 51, 44, 43), (52, 53, 46, 45), (56, 57, 50, 49), (58, 59, 52, 51), (60, 61, 54, 53), (57, 58, 51, 50), (59, 60, 53, 52), (63, 64, 57, 56), (65, 66, 59, 58), (67, 68, 61, 60), (64, 65, 58, 57), (66, 67, 60, 59), (70, 71, 64, 63), (72, 73, 66, 65), (74, 75, 68, 67), (71, 72, 65, 64), (73, 74, 67, 66), (77, 78, 71, 70), (79, 80, 73, 72), (81, 82, 75, 74), (78, 79, 72, 71), (80, 81, 74, 73), (84, 85, 78, 77), (86, 87, 80, 79), (88, 89, 82, 81), (85, 86, 79, 78), (87, 88, 81, 80), (91, 92, 85, 84), (93, 94, 87, 86), (95, 96, 89, 88), (92, 93, 86, 85), (94, 95, 88, 87), (99, 100, 92, 91), (101, 102, 94, 93), (103, 104, 96, 95), (100, 101, 93, 92), (102, 103, 95, 94), (106, 107, 100, 99), (108, 109, 102, 101), (110, 111, 104, 103), (107, 108, 101, 100), (109, 110, 103, 102), (34, 6, 0), (104, 111, 12, 19), (34, 13, 6), (111, 5, 112, 12), (34, 20, 13), (75, 82, 41, 48), (34, 27, 20), (40, 47, 76, 83), (34, 35, 27), (11, 18, 98, 105), (34, 42, 35), (54, 61, 62, 69), (34, 49, 42), (25, 32, 90, 97), (34, 56, 49), (5, 11, 105, 112), (34, 63, 56), (96, 104, 19, 26), (34, 70, 63), (68, 75, 48, 55), (34, 77, 70), (82, 89, 33, 41), (34, 84, 77), (32, 40, 83, 90), (34, 91, 84), (47, 54, 69, 76), (34, 99, 91), (18, 25, 97, 98), (34, 106, 99), (89, 96, 26, 33), (0, 1, 107, 106), (2, 3, 109, 108), (4, 5, 111, 110), (34, 0, 106), (61, 68, 55, 62), (1, 2, 108, 107), (3, 4, 110, 109), (115, 116, 117, 118), (116, 113, 120, 117), (117, 120, 119, 118), (113, 114, 119, 120), (116, 115, 114, 113), (114, 115, 118, 119)])
me_circle_000.polygons.foreach_set('use_smooth', [1, 1, 1, 1, 1, 1, 1, 1, 1, 1, 1, 1, 1, 1, 1, 1, 1, 1, 1, 1, 1, 1, 1, 1, 1, 1, 1, 1, 1, 1, 1, 1, 1, 1, 1, 1, 1, 1, 1, 1, 1, 1, 1, 1, 1, 1, 1, 1, 1, 1, 1, 1, 1, 1, 1, 1, 1, 1, 1, 1, 1, 1, 1, 1, 1, 1, 1, 1, 1, 1, 1, 1, 1, 1, 1, 1, 1, 1, 1, 1, 1, 1, 1, 1, 1, 1, 1, 1, 1, 1, 1, 1, 1, 1, 1, 1, 1, 1, 1, 1, 1, 1, 1, 1, 1, 1, 1, 1, 1, 1, 1, 1, 0, 0, 0, 0, 0, 0])
me_circle_000.materials.append(mat_1013_simple)
me_circle_000.use_remesh_preserve_volume = False
me_circle_000.use_remesh_preserve_attributes = False
me_circle_000.use_mirror_vertex_groups = False
me_circle_000.update()

# ---- objects
ob_small_cupboard = bpy.data.objects.new('small_cupboard', me_circle_002)
ob_drawer_01 = bpy.data.objects.new('drawer_01', me_circle_000)

# ---- transforms, parenting, visibility, modifiers, constraints
ob_small_cupboard.location = (2.892, -1.091, 0.3769)
ob_small_cupboard.lineart.crease_threshold = 0.0
ob_drawer_01.parent = ob_small_cupboard
ob_drawer_01.matrix_parent_inverse = Matrix(((1.0, 0.0, 0.0, -2.892), (-2.98e-08, 1.0, 0.0, 1.091), (0.0, 0.0, 1.0, -0.3769), (0.0, 0.0, 0.0, 1.0)))
ob_drawer_01.location = (2.888, -1.192, 0.4354)
ob_drawer_01.lineart.crease_threshold = 0.0

# ---- collection membership
col_collection_1.objects.link(ob_small_cupboard)
col_collection_1.objects.link(ob_drawer_01)

# ---- scene / render settings (as saved in the file)
scene.frame_start = 1; scene.frame_end = 250; scene.frame_set(0)
scene.render.engine = 'CYCLES'
scene.render.image_settings.compression = 100
scene.render.resolution_percentage = 50
scene.render.dither_intensity = 0.0
scene.render.film_transparent = True
scene.render.bake_margin = 2
scene.render.bake_bias = 0.0
scene.cycles.feature_set = 'EXPERIMENTAL'
scene.cycles.use_denoising = False
scene.cycles.samples = 2000
scene.cycles.sampling_pattern = 'TABULATED_SOBOL'
scene.cycles.light_sampling_threshold = 0.0
scene.cycles.use_adaptive_sampling = False
scene.cycles.use_light_tree = False
scene.cycles.caustics_reflective = False
scene.cycles.caustics_refractive = False
scene.cycles.blur_glossy = 0.0
scene.cycles.max_bounces = 128
scene.cycles.diffuse_bounces = 128
scene.cycles.glossy_bounces = 128
scene.cycles.transmission_bounces = 128
scene.cycles.volume_bounces = 1
scene.cycles.transparent_max_bounces = 128
scene.cycles.pixel_filter_type = 'GAUSSIAN'
scene.cycles.sample_clamp_indirect = 0.0
scene.view_settings.view_transform = 'Standard'
bpy.context.view_layer.update()

# ---- added for rendering (the .blend has no active camera): camera
cam_auto = bpy.data.cameras.new('AutoCamera')
cam_auto.lens = 50.0
cam_auto.sensor_width = 36.0
cam_auto.clip_end = 1000.0
ob_auto_camera = bpy.data.objects.new('AutoCamera', cam_auto)
scene.collection.objects.link(ob_auto_camera)
ob_auto_camera.location = (3.76522, -2.06933, 1.15006)
ob_auto_camera.rotation_euler = (1.09748, -7.21219e-08, 0.694738)
scene.camera = ob_auto_camera
bpy.context.view_layer.update()
